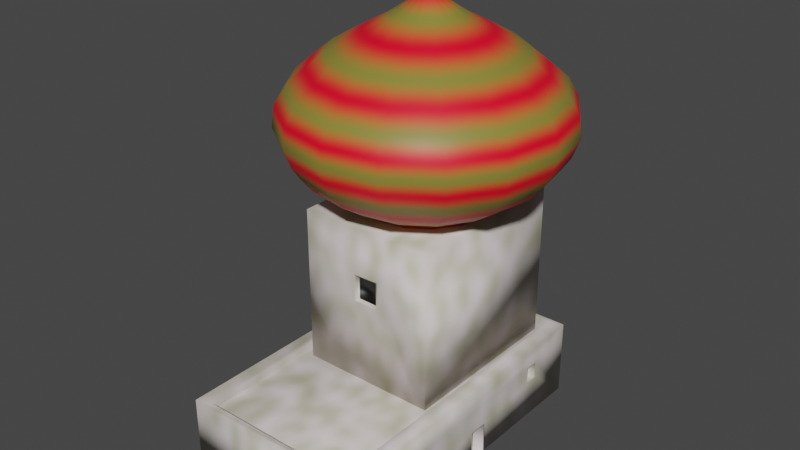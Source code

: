 # Source: arabian_house4.blend  (saved by Blender 3.3.6; exported with 4.5.12 LTS)
import bpy
from mathutils import Matrix  # noqa: F401  (used for matrix-valued properties, if any)

bpy.ops.wm.read_factory_settings(use_empty=True)
scene = bpy.context.scene
scene.name = 'Scene'

# ---- collections
col_collection = bpy.data.collections.new('Collection'); scene.collection.children.link(col_collection)

# ---- images (referenced by path relative to the original .blend; pixels are not part of the script)
import os
ASSET_DIR = os.environ.get("B2B_ASSET_DIR", "")  # directory of the original .blend (textures are referenced by path, not embedded)
HERE = os.path.dirname(os.path.abspath(__file__))  # packed textures are extracted next to this script under _unpacked/

def load_image(name, relpath, width, height, colorspace="sRGB"):
    """Load a texture the original file referenced (path relative to the .blend, or extracted next to this script)."""
    p = next((c for c in (os.path.join(HERE, relpath), os.path.join(ASSET_DIR, relpath)) if relpath and os.path.exists(c)), "")
    if p:
        img = bpy.data.images.load(p, check_existing=True)
        img.name = name
    else:  # same state as the original file: an image datablock whose file is absent (Cycles renders it pink)
        img = bpy.data.images.new(name, width, height)
        img.source = "FILE"
        img.filepath = "//" + (relpath or name)
    img.colorspace_settings.name = colorspace
    return img
img_arabianhousetilewithonion = load_image('ArabianHouseTileWithOnion', 'ArabianHouseTileWithOnion.png', 1024, 1024, 'sRGB')

# ---- materials (node trees are filled in below, after node groups)
mat_tilematerial = bpy.data.materials.new('TileMaterial')
mat_tilematerial.alpha_threshold = 0.0
mat_tilematerial.roughness = 0.5
mat_tilematerial.line_color = (0.0, 0.0, 0.0, 1.0)
mat_holematerial = bpy.data.materials.new('HoleMaterial')
mat_domematerial = bpy.data.materials.new('DomeMaterial')

# ---- material node trees
mat_tilematerial.use_nodes = True; mat_tilematerial.node_tree.nodes.clear()
_N = mat_tilematerial.node_tree.nodes; _L = mat_tilematerial.node_tree.links
n0 = _N.new('ShaderNodeOutputMaterial'); n0.name = 'Material Output'; n0.location = (371, 300)
n1 = _N.new('ShaderNodeBsdfPrincipled'); n1.name = 'Principled BSDF'; n1.location = (81, 300)
n1.distribution = 'GGX'
n1.subsurface_method = 'RANDOM_WALK_SKIN'
n1.inputs[3].default_value = 1.45
n1.inputs[27].default_value = (0.0, 0.0, 0.0, 1.0)
n1.inputs[28].default_value = 1.0
n2 = _N.new('ShaderNodeTexNoise'); n2.name = 'Noise Texture'; n2.location = (-604, 191)
n2.inputs[2].default_value = 15.0
n2.inputs[3].default_value = 0.3
n2.inputs[4].default_value = 0.0
n3 = _N.new('ShaderNodeValToRGB'); n3.name = 'ColorRamp'; n3.location = (-294, 209)
while len(n3.color_ramp.elements) > 1: n3.color_ramp.elements.remove(n3.color_ramp.elements[-1])
n3.color_ramp.elements[0].position = 0.1045; n3.color_ramp.elements[0].color = (0.3988, 0.3955, 0.2228, 1.0)
_e = n3.color_ramp.elements.new(1.0); _e.color = (1.0, 0.8761, 0.9681, 1.0)
n4 = _N.new('ShaderNodeTexImage'); n4.name = 'Image Texture'; n4.location = (504, 105)
n4.image = img_arabianhousetilewithonion
_L.new(n1.outputs[0], n0.inputs[0])
_L.new(n3.outputs[0], n1.inputs[0])
_L.new(n2.outputs[1], n3.inputs[0])
n0.is_active_output = True
mat_holematerial.use_nodes = True; mat_holematerial.node_tree.nodes.clear()
_N = mat_holematerial.node_tree.nodes; _L = mat_holematerial.node_tree.links
n0 = _N.new('ShaderNodeBsdfPrincipled'); n0.name = 'Principled BSDF'; n0.location = (10, 300)
n0.distribution = 'GGX'
n0.subsurface_method = 'RANDOM_WALK_SKIN'
n0.inputs[0].default_value = (0.0, 0.0, 0.0, 1.0)
n0.inputs[3].default_value = 1.45
n0.inputs[27].default_value = (0.0, 0.0, 0.0, 1.0)
n0.inputs[28].default_value = 1.0
n1 = _N.new('ShaderNodeOutputMaterial'); n1.name = 'Material Output'; n1.location = (300, 300)
n2 = _N.new('ShaderNodeTexImage'); n2.name = 'Image Texture'; n2.location = (410, 158)
n2.image = img_arabianhousetilewithonion
_L.new(n0.outputs[0], n1.inputs[0])
n1.is_active_output = True
mat_domematerial.use_nodes = True; mat_domematerial.node_tree.nodes.clear()
_N = mat_domematerial.node_tree.nodes; _L = mat_domematerial.node_tree.links
n0 = _N.new('ShaderNodeBsdfPrincipled'); n0.name = 'Principled BSDF'; n0.location = (10, 300)
n0.distribution = 'GGX'
n0.subsurface_method = 'RANDOM_WALK_SKIN'
n0.inputs[3].default_value = 1.45
n0.inputs[27].default_value = (0.0, 0.0, 0.0, 1.0)
n0.inputs[28].default_value = 1.0
n1 = _N.new('ShaderNodeOutputMaterial'); n1.name = 'Material Output'; n1.location = (300, 300)
n2 = _N.new('ShaderNodeValToRGB'); n2.name = 'ColorRamp'; n2.location = (-321, 207)
while len(n2.color_ramp.elements) > 1: n2.color_ramp.elements.remove(n2.color_ramp.elements[-1])
n2.color_ramp.elements[0].position = 0.0; n2.color_ramp.elements[0].color = (0.2506, 0.228, 0.03716, 1.0)
_e = n2.color_ramp.elements.new(1.0); _e.color = (1.0, 0.0, 0.02023, 1.0)
n3 = _N.new('ShaderNodeTexWave'); n3.name = 'Wave Texture'; n3.location = (-714, 72)
n3.bands_direction = 'Z'
n3.rings_direction = 'Z'
n3.inputs[1].default_value = 4.1
n3.inputs[3].default_value = 8.0
n3.inputs[5].default_value = 0.0
n3.inputs[6].default_value = 4.1
n4 = _N.new('ShaderNodeTexImage'); n4.name = 'Image Texture'; n4.location = (602, 117)
n4.image = img_arabianhousetilewithonion
_L.new(n0.outputs[0], n1.inputs[0])
_L.new(n2.outputs[0], n0.inputs[0])
_L.new(n3.outputs[0], n2.inputs[0])
n1.is_active_output = True

# ---- world
world_world = bpy.data.worlds.new('World'); scene.world = world_world
world_world.use_nodes = True; world_world.node_tree.nodes.clear()
_N = world_world.node_tree.nodes; _L = world_world.node_tree.links
n0 = _N.new('ShaderNodeOutputWorld'); n0.name = 'World Output'; n0.location = (300, 300)
n1 = _N.new('ShaderNodeBackground'); n1.name = 'Background'; n1.location = (10, 300)
n1.inputs[0].default_value = (0.05088, 0.05088, 0.05088, 1.0)
_L.new(n1.outputs[0], n0.inputs[0])
n0.is_active_output = True
world_world.color = (0.05088, 0.05088, 0.05088)
world_world.use_sun_shadow = False
world_world.sun_shadow_jitter_overblur = 0.0

# ---- meshes
me_cube = bpy.data.meshes.new('Cube')
me_cube.from_pydata([(-2.489, -1.072, -0.839), (-1.979, -0.8604, 5.04), (-2.489, 9.882, -0.839), (-1.979, 9.671, 5.04), (3.876, -1.072, -0.839), (3.366, -0.8604, 5.04), (3.876, 9.882, -0.839), (3.366, 9.671, 5.04), (-2.489, -1.072, 5.04), (-2.489, 9.882, 5.04), (3.876, 9.882, 5.04), (3.876, -1.072, 5.04), (-1.979, -0.8604, 4.052), (-1.979, 9.671, 4.052), (3.366, 9.671, 4.052), (3.366, -0.8604, 4.052), (-1.979, -0.8604, 4.464), (-1.979, 9.671, 4.464), (3.366, 9.671, 4.464), (3.366, -0.8604, 4.464), (3.876, 4.747, -0.7726), (3.876, 5.326, -0.7726), (3.876, 4.747, 1.55), (3.876, 5.326, 1.55), (3.876, 4.681, -0.839), (3.876, 5.393, -0.839), (3.876, 4.681, 1.617), (3.876, 5.393, 1.617), (3.097, 4.747, -0.7726), (3.097, 5.326, -0.7726), (3.097, 4.747, 1.55), (3.097, 5.326, 1.55), (3.876, 1.318, 3.108), (3.876, 1.318, 0.9368), (3.876, 2.371, 0.923), (3.876, 2.367, 3.078), (3.876, 7.784, 2.229), (3.876, 7.784, 3.452), (3.876, 8.194, 3.452), (3.876, 8.194, 2.21), (-2.489, 5.843, 2.113), (-2.489, 5.843, 3.387), (-2.489, 5.331, 3.387), (-2.489, 5.331, 2.084), (3.876, 1.237, 3.191), (3.876, 1.237, 0.8567), (3.876, 2.453, 0.8408), (3.876, 2.448, 3.156), (3.545, 1.318, 3.108), (3.545, 1.318, 0.9368), (3.545, 2.371, 0.923), (3.545, 2.367, 3.078), (-2.489, 5.911, 2.049), (-2.489, 5.911, 3.454), (-2.489, 5.263, 3.454), (-2.489, 5.263, 2.013), (-2.282, 5.843, 2.113), (-2.282, 5.843, 3.387), (-2.282, 5.331, 3.387), (-2.282, 5.331, 2.084), (3.876, 7.731, 2.179), (3.876, 7.731, 3.505), (3.876, 8.248, 3.505), (3.876, 8.248, 2.154), (3.269, 7.784, 2.229), (3.269, 7.784, 3.452), (3.269, 8.194, 3.452), (3.269, 8.194, 2.21), (-1.694, 3.302, 3.329), (-1.694, 3.302, 16.5), (-1.694, 9.38, 3.329), (-1.694, 9.38, 16.5), (3.059, 3.302, 3.329), (3.059, 3.302, 16.5), (3.059, 9.38, 3.329), (3.059, 9.38, 16.5), (0.6252, 8.576, 15.36), (0.6252, 8.576, 16.84), (-0.2161, 8.405, 15.36), (-0.2161, 8.405, 16.84), (-0.9293, 7.921, 15.36), (-0.9293, 7.921, 16.84), (-1.406, 7.196, 15.36), (-1.406, 7.196, 16.84), (-1.573, 6.34, 15.36), (-1.573, 6.34, 16.84), (-1.406, 5.485, 15.36), (-1.406, 5.485, 16.84), (-0.9293, 4.76, 15.36), (-0.9293, 4.76, 16.84), (-0.2161, 4.275, 15.36), (-0.2161, 4.275, 16.84), (0.6252, 4.105, 15.36), (0.6252, 4.105, 16.84), (1.466, 4.275, 15.36), (1.466, 4.275, 16.84), (2.18, 4.76, 15.36), (2.18, 4.76, 16.84), (2.656, 5.485, 15.36), (2.656, 5.485, 16.84), (2.824, 6.34, 15.36), (2.824, 6.34, 16.84), (2.656, 7.196, 15.36), (2.656, 7.196, 16.84), (2.18, 7.921, 15.36), (2.18, 7.921, 16.84), (1.466, 8.405, 15.36), (1.466, 8.405, 16.84), (-0.4921, 9.083, 17.53), (0.6252, 9.309, 17.53), (-1.439, 8.439, 17.53), (-2.072, 7.476, 17.53), (-2.294, 6.34, 17.53), (-2.072, 5.204, 17.53), (-1.439, 4.241, 17.53), (-0.4921, 3.598, 17.53), (0.6252, 3.372, 17.53), (1.742, 3.598, 17.53), (2.69, 4.241, 17.53), (3.323, 5.204, 17.53), (3.545, 6.34, 17.53), (3.323, 7.476, 17.53), (2.69, 8.439, 17.53), (1.742, 9.083, 17.53), (-0.8464, 9.952, 18.92), (0.6252, 10.25, 18.92), (-2.094, 9.105, 18.92), (-2.928, 7.837, 18.92), (-3.22, 6.34, 18.92), (-2.928, 4.844, 18.92), (-2.094, 3.576, 18.92), (-0.8464, 2.728, 18.92), (0.6252, 2.431, 18.92), (2.097, 2.728, 18.92), (3.344, 3.576, 18.92), (4.178, 4.844, 18.92), (4.471, 6.34, 18.92), (4.178, 7.837, 18.92), (3.344, 9.105, 18.92), (2.097, 9.952, 18.92), (-0.9786, 10.28, 19.87), (0.6252, 10.6, 19.87), (-2.338, 9.353, 19.87), (-3.247, 7.971, 19.87), (-3.566, 6.34, 19.87), (-3.247, 4.71, 19.87), (-2.338, 3.327, 19.87), (-0.9786, 2.404, 19.87), (0.6252, 2.079, 19.87), (2.229, 2.404, 19.87), (3.589, 3.327, 19.87), (4.497, 4.71, 19.87), (4.816, 6.34, 19.87), (4.497, 7.971, 19.87), (3.589, 9.353, 19.87), (2.229, 10.28, 19.87), (-1.082, 10.53, 20.76), (0.6252, 10.88, 20.76), (-2.529, 9.548, 20.76), (-3.496, 8.076, 20.76), (-3.836, 6.34, 20.76), (-3.496, 4.605, 20.76), (-2.529, 3.133, 20.76), (-1.082, 2.15, 20.76), (0.6252, 1.805, 20.76), (2.332, 2.15, 20.76), (3.78, 3.133, 20.76), (4.747, 4.605, 20.76), (5.086, 6.34, 20.76), (4.747, 8.076, 20.76), (3.78, 9.548, 20.76), (2.332, 10.53, 20.76), (-1.175, 10.76, 22.21), (0.6252, 11.12, 22.21), (-2.701, 9.723, 22.21), (-3.721, 8.171, 22.21), (-4.079, 6.34, 22.21), (-3.721, 4.51, 22.21), (-2.701, 2.958, 22.21), (-1.175, 1.921, 22.21), (0.6252, 1.557, 22.21), (2.426, 1.921, 22.21), (3.952, 2.958, 22.21), (4.972, 4.51, 22.21), (5.33, 6.34, 22.21), (4.972, 8.171, 22.21), (3.952, 9.723, 22.21), (2.426, 10.76, 22.21), (-1.145, 10.69, 23.76), (0.6252, 11.04, 23.76), (-2.646, 9.666, 23.76), (-3.648, 8.14, 23.76), (-4.001, 6.34, 23.76), (-3.648, 4.541, 23.76), (-2.646, 3.015, 23.76), (-1.145, 1.995, 23.76), (0.6252, 1.637, 23.76), (2.395, 1.995, 23.76), (3.896, 3.015, 23.76), (4.899, 4.541, 23.76), (5.251, 6.34, 23.76), (4.899, 8.14, 23.76), (3.896, 9.666, 23.76), (2.395, 10.69, 23.76), (-1.009, 10.35, 25.14), (0.6252, 10.68, 25.14), (-2.394, 9.41, 25.14), (-3.32, 8.002, 25.14), (-3.645, 6.34, 25.14), (-3.32, 4.679, 25.14), (-2.394, 3.27, 25.14), (-1.009, 2.329, 25.14), (0.6252, 1.999, 25.14), (2.259, 2.329, 25.14), (3.645, 3.27, 25.14), (4.57, 4.679, 25.14), (4.895, 6.34, 25.14), (4.57, 8.002, 25.14), (3.645, 9.41, 25.14), (2.259, 10.35, 25.14), (-0.5276, 9.17, 27.49), (0.6252, 9.403, 27.49), (-1.505, 8.506, 27.49), (-2.158, 7.512, 27.49), (-2.387, 6.34, 27.49), (-2.158, 5.168, 27.49), (-1.505, 4.175, 27.49), (-0.5276, 3.511, 27.49), (0.6252, 3.278, 27.49), (1.778, 3.511, 27.49), (2.755, 4.175, 27.49), (3.408, 5.168, 27.49), (3.638, 6.34, 27.49), (3.408, 7.512, 27.49), (2.755, 8.506, 27.49), (1.778, 9.17, 27.49), (0.1226, 7.574, 29.59), (0.6252, 7.676, 29.59), (-0.3034, 7.285, 29.59), (-0.5881, 6.851, 29.59), (-0.6881, 6.34, 29.59), (-0.5881, 5.829, 29.59), (-0.3034, 5.396, 29.59), (0.1226, 5.107, 29.59), (0.6252, 5.005, 29.59), (1.128, 5.107, 29.59), (1.554, 5.396, 29.59), (1.838, 5.829, 29.59), (1.938, 6.34, 29.59), (1.838, 6.851, 29.59), (1.554, 7.285, 29.59), (1.128, 7.574, 29.59), (0.555, 6.513, 31.27), (0.6252, 6.527, 31.27), (0.4956, 6.472, 31.27), (0.4558, 6.412, 31.27), (0.4419, 6.34, 31.27), (0.4558, 6.269, 31.27), (0.4956, 6.209, 31.27), (0.555, 6.168, 31.27), (0.6252, 6.154, 31.27), (0.6954, 6.168, 31.27), (0.7548, 6.209, 31.27), (0.7946, 6.269, 31.27), (0.8085, 6.34, 31.27), (0.7946, 6.412, 31.27), (0.7548, 6.472, 31.27), (0.6954, 6.513, 31.27), (0.6145, 6.367, 31.76), (0.6252, 6.369, 31.76), (0.6054, 6.361, 31.76), (0.5993, 6.351, 31.76), (0.5971, 6.34, 31.76), (0.5993, 6.329, 31.76), (0.6054, 6.32, 31.76), (0.6145, 6.314, 31.76), (0.6252, 6.312, 31.76), (0.6359, 6.314, 31.76), (0.6451, 6.32, 31.76), (0.6511, 6.329, 31.76), (0.6533, 6.34, 31.76), (0.6511, 6.351, 31.76), (0.6451, 6.361, 31.76), (0.6359, 6.367, 31.76), (0.2938, 3.302, 12.88), (0.2938, 3.302, 10.85), (1.109, 3.302, 10.83), (1.109, 3.302, 12.9), (0.2182, 3.302, 12.95), (0.2182, 3.302, 10.78), (1.185, 3.302, 10.75), (1.185, 3.302, 12.98), (0.2938, 3.478, 12.88), (0.2938, 3.478, 10.85), (1.109, 3.478, 10.83), (1.109, 3.478, 12.9), (-1.694, 8.448, 6.257), (-1.694, 8.448, 8.064), (-1.694, 7.96, 8.064), (-1.694, 7.96, 6.251), (0.9788, 9.38, 12.01), (0.9788, 9.38, 9.483), (0.2533, 9.38, 9.483), (0.2533, 9.38, 12.0), (1.085, 9.38, 12.11), (1.085, 9.38, 9.376), (0.1467, 9.38, 9.376), (0.1467, 9.38, 12.11), (0.9788, 9.143, 12.01), (0.9788, 9.143, 9.483), (0.2533, 9.143, 9.483), (0.2533, 9.143, 12.0), (-1.694, 8.535, 6.17), (-1.694, 8.535, 8.151), (-1.694, 7.872, 8.151), (-1.694, 7.872, 6.162), (-1.56, 8.448, 6.257), (-1.56, 8.448, 8.064), (-1.56, 7.96, 8.064), (-1.56, 7.96, 6.251)], [], [(0, 8, 54, 55, 52, 2), (2, 9, 10, 6), (6, 10, 62, 63, 60, 47, 46, 26, 27, 25), (4, 11, 8, 0), (2, 6, 25, 24, 4, 0), (5, 7, 14, 15), (1, 3, 9, 8), (3, 7, 10, 9), (7, 5, 11, 10), (5, 1, 8, 11), (13, 12, 16, 17), (3, 1, 12, 13), (1, 5, 15, 12), (7, 3, 13, 14), (18, 17, 16, 19), (12, 15, 19, 16), (14, 13, 17, 18), (15, 14, 18, 19), (23, 22, 30, 31), (21, 20, 24, 25), (20, 22, 26, 24), (22, 23, 27, 26), (23, 21, 25, 27), (29, 31, 30, 28), (20, 21, 29, 28), (21, 23, 31, 29), (22, 20, 28, 30), (26, 46, 45, 44, 11, 4, 24), (35, 32, 48, 51), (47, 60, 61, 62, 10, 11, 44), (39, 38, 66, 67), (2, 52, 53, 54, 8, 9), (43, 42, 58, 59), (33, 32, 44, 45), (34, 33, 45, 46), (35, 34, 46, 47), (32, 35, 47, 44), (49, 50, 51, 48), (33, 34, 50, 49), (34, 35, 51, 50), (32, 33, 49, 48), (40, 41, 53, 52), (41, 42, 54, 53), (42, 43, 55, 54), (43, 40, 52, 55), (57, 56, 59, 58), (41, 40, 56, 57), (40, 43, 59, 56), (42, 41, 57, 58), (36, 37, 61, 60), (37, 38, 62, 61), (38, 39, 63, 62), (39, 36, 60, 63), (65, 64, 67, 66), (37, 36, 64, 65), (36, 39, 67, 64), (38, 37, 65, 66), (68, 69, 71, 70, 312, 313, 314), (70, 71, 307, 306, 305, 74), (74, 75, 73, 72), (72, 73, 291, 290, 289, 69, 68), (70, 74, 72, 68), (75, 71, 69, 73), (76, 77, 79, 78), (78, 79, 81, 80), (80, 81, 83, 82), (82, 83, 85, 84), (84, 85, 87, 86), (86, 87, 89, 88), (88, 89, 91, 90), (90, 91, 93, 92), (92, 93, 95, 94), (94, 95, 97, 96), (96, 97, 99, 98), (98, 99, 101, 100), (100, 101, 103, 102), (102, 103, 105, 104), (87, 85, 112, 113), (104, 105, 107, 106), (106, 107, 77, 76), (76, 78, 80, 82, 84, 86, 88, 90, 92, 94, 96, 98, 100, 102, 104, 106), (112, 111, 127, 128), (97, 95, 117, 118), (107, 105, 122, 123), (83, 81, 110, 111), (93, 91, 115, 116), (79, 77, 109, 108), (103, 101, 120, 121), (89, 87, 113, 114), (99, 97, 118, 119), (77, 107, 123, 109), (85, 83, 111, 112), (95, 93, 116, 117), (105, 103, 121, 122), (81, 79, 108, 110), (91, 89, 114, 115), (101, 99, 119, 120), (133, 132, 148, 149), (120, 119, 135, 136), (113, 112, 128, 129), (121, 120, 136, 137), (114, 113, 129, 130), (122, 121, 137, 138), (115, 114, 130, 131), (123, 122, 138, 139), (116, 115, 131, 132), (108, 109, 125, 124), (109, 123, 139, 125), (117, 116, 132, 133), (110, 108, 124, 126), (118, 117, 133, 134), (111, 110, 126, 127), (119, 118, 134, 135), (154, 153, 169, 170), (126, 124, 140, 142), (134, 133, 149, 150), (127, 126, 142, 143), (135, 134, 150, 151), (128, 127, 143, 144), (136, 135, 151, 152), (129, 128, 144, 145), (137, 136, 152, 153), (130, 129, 145, 146), (138, 137, 153, 154), (131, 130, 146, 147), (139, 138, 154, 155), (132, 131, 147, 148), (124, 125, 141, 140), (125, 139, 155, 141), (167, 166, 182, 183), (147, 146, 162, 163), (155, 154, 170, 171), (148, 147, 163, 164), (140, 141, 157, 156), (141, 155, 171, 157), (149, 148, 164, 165), (142, 140, 156, 158), (150, 149, 165, 166), (143, 142, 158, 159), (151, 150, 166, 167), (144, 143, 159, 160), (152, 151, 167, 168), (145, 144, 160, 161), (153, 152, 168, 169), (146, 145, 161, 162), (172, 173, 189, 188), (160, 159, 175, 176), (168, 167, 183, 184), (161, 160, 176, 177), (169, 168, 184, 185), (162, 161, 177, 178), (170, 169, 185, 186), (163, 162, 178, 179), (171, 170, 186, 187), (164, 163, 179, 180), (156, 157, 173, 172), (157, 171, 187, 173), (165, 164, 180, 181), (158, 156, 172, 174), (166, 165, 181, 182), (159, 158, 174, 175), (194, 193, 209, 210), (173, 187, 203, 189), (181, 180, 196, 197), (174, 172, 188, 190), (182, 181, 197, 198), (175, 174, 190, 191), (183, 182, 198, 199), (176, 175, 191, 192), (184, 183, 199, 200), (177, 176, 192, 193), (185, 184, 200, 201), (178, 177, 193, 194), (186, 185, 201, 202), (179, 178, 194, 195), (187, 186, 202, 203), (180, 179, 195, 196), (215, 214, 230, 231), (202, 201, 217, 218), (195, 194, 210, 211), (203, 202, 218, 219), (196, 195, 211, 212), (188, 189, 205, 204), (189, 203, 219, 205), (197, 196, 212, 213), (190, 188, 204, 206), (198, 197, 213, 214), (191, 190, 206, 207), (199, 198, 214, 215), (192, 191, 207, 208), (200, 199, 215, 216), (193, 192, 208, 209), (201, 200, 216, 217), (221, 235, 251, 237), (208, 207, 223, 224), (216, 215, 231, 232), (209, 208, 224, 225), (217, 216, 232, 233), (210, 209, 225, 226), (218, 217, 233, 234), (211, 210, 226, 227), (219, 218, 234, 235), (212, 211, 227, 228), (204, 205, 221, 220), (205, 219, 235, 221), (213, 212, 228, 229), (206, 204, 220, 222), (214, 213, 229, 230), (207, 206, 222, 223), (250, 249, 265, 266), (229, 228, 244, 245), (222, 220, 236, 238), (230, 229, 245, 246), (223, 222, 238, 239), (231, 230, 246, 247), (224, 223, 239, 240), (232, 231, 247, 248), (225, 224, 240, 241), (233, 232, 248, 249), (226, 225, 241, 242), (234, 233, 249, 250), (227, 226, 242, 243), (235, 234, 250, 251), (228, 227, 243, 244), (220, 221, 237, 236), (256, 255, 271, 272), (243, 242, 258, 259), (251, 250, 266, 267), (244, 243, 259, 260), (236, 237, 253, 252), (237, 251, 267, 253), (245, 244, 260, 261), (238, 236, 252, 254), (246, 245, 261, 262), (239, 238, 254, 255), (247, 246, 262, 263), (240, 239, 255, 256), (248, 247, 263, 264), (241, 240, 256, 257), (249, 248, 264, 265), (242, 241, 257, 258), (268, 269, 283, 282, 281, 280, 279, 278, 277, 276, 275, 274, 273, 272, 271, 270), (264, 263, 279, 280), (257, 256, 272, 273), (265, 264, 280, 281), (258, 257, 273, 274), (266, 265, 281, 282), (259, 258, 274, 275), (267, 266, 282, 283), (260, 259, 275, 276), (252, 253, 269, 268), (253, 267, 283, 269), (261, 260, 276, 277), (254, 252, 268, 270), (262, 261, 277, 278), (255, 254, 270, 271), (263, 262, 278, 279), (69, 289, 288, 291, 73), (286, 287, 295, 294), (285, 284, 288, 289), (286, 285, 289, 290), (287, 286, 290, 291), (284, 287, 291, 288), (292, 293, 294, 295), (284, 285, 293, 292), (287, 284, 292, 295), (285, 286, 294, 293), (299, 298, 318, 319), (315, 312, 70, 68, 314), (74, 305, 304, 307, 71, 75), (302, 303, 311, 310), (301, 300, 304, 305), (302, 301, 305, 306), (303, 302, 306, 307), (300, 303, 307, 304), (308, 309, 310, 311), (300, 301, 309, 308), (303, 300, 308, 311), (301, 302, 310, 309), (296, 297, 313, 312), (297, 298, 314, 313), (298, 299, 315, 314), (299, 296, 312, 315), (318, 317, 316, 319), (297, 296, 316, 317), (296, 299, 319, 316), (298, 297, 317, 318)])
me_cube.polygons.foreach_set('use_smooth', [True] * 287)
me_cube.polygons.foreach_set('material_index', [0, 0, 0, 0, 0, 0, 0, 0, 0, 0, 0, 0, 0, 0, 0, 0, 0, 0, 0, 0, 0, 0, 0, 1, 0, 0, 0, 0, 0, 0, 0, 0, 0, 0, 0, 0, 0, 1, 0, 0, 0, 0, 0, 0, 0, 1, 0, 0, 0, 0, 0, 0, 0, 1, 0, 0, 0, 0, 0, 0, 0, 0, 0, 2, 2, 2, 2, 2, 2, 2, 2, 2, 2, 2, 2, 2, 2, 2, 2, 2, 2, 2, 2, 2, 2, 2, 2, 2, 2, 2, 2, 2, 2, 2, 2, 2, 2, 2, 2, 2, 2, 2, 2, 2, 2, 2, 2, 2, 2, 2, 2, 2, 2, 2, 2, 2, 2, 2, 2, 2, 2, 2, 2, 2, 2, 2, 2, 2, 2, 2, 2, 2, 2, 2, 2, 2, 2, 2, 2, 2, 2, 2, 2, 2, 2, 2, 2, 2, 2, 2, 2, 2, 2, 2, 2, 2, 2, 2, 2, 2, 2, 2, 2, 2, 2, 2, 2, 2, 2, 2, 2, 2, 2, 2, 2, 2, 2, 2, 2, 2, 2, 2, 2, 2, 2, 2, 2, 2, 2, 2, 2, 2, 2, 2, 2, 2, 2, 2, 2, 2, 2, 2, 2, 2, 2, 2, 2, 2, 2, 2, 2, 2, 2, 2, 2, 2, 2, 2, 2, 2, 2, 2, 2, 2, 2, 2, 2, 2, 2, 2, 2, 2, 2, 2, 2, 2, 2, 2, 2, 2, 2, 2, 2, 2, 2, 2, 2, 2, 2, 2, 2, 2, 2, 2, 2, 2, 2, 0, 0, 0, 0, 0, 0, 1, 0, 0, 0, 0, 0, 0, 0, 0, 0, 0, 0, 1, 0, 0, 0, 0, 0, 0, 0, 1, 0, 0, 0])
_uv = me_cube.uv_layers.new(name='UVMap')
_uv.uv.foreach_set('vector', [0.8636, 0.2892, 0.7084, 0.2892, 0.7503, 0.1219, 0.7883, 0.1219, 0.7874, 0.1048, 0.8636, 0.0, 0.8484, 0.8342, 0.6932, 0.8342, 0.6932, 0.6661, 0.8484, 0.6661, 0.8484, 0.6661, 0.6932, 0.6661, 0.7338, 0.623, 0.7694, 0.623, 0.7688, 0.6093, 0.7429, 0.4699, 0.8041, 0.47, 0.7836, 0.5288, 0.7836, 0.5476, 0.8484, 0.5476, 0.6932, 0.8342, 0.538, 0.8342, 0.538, 0.6661, 0.6932, 0.6661, 0.5252, 0.3769, 0.6932, 0.3769, 0.6932, 0.4955, 0.6932, 0.5143, 0.6932, 0.6661, 0.5252, 0.6661, 0.9739, 0.655, 0.9739, 0.3769, 1.0, 0.3769, 1.0, 0.655, 0.3706, 0.3825, 0.3706, 0.6606, 0.3572, 0.6661, 0.3572, 0.3769, 0.3706, 0.6606, 0.5117, 0.6606, 0.5252, 0.6661, 0.3572, 0.6661, 0.5117, 0.6606, 0.5117, 0.3825, 0.5252, 0.3769, 0.5252, 0.6661, 0.5117, 0.3825, 0.3706, 0.3825, 0.3572, 0.3769, 0.5252, 0.3769, 0.1714, 0.3768, 0.1714, 0.6548, 0.1605, 0.6548, 0.1605, 0.3768, 0.4983, 0.9442, 0.4983, 0.6661, 0.5243, 0.6661, 0.5243, 0.9442, 0.3299, 0.8655, 0.3299, 0.7244, 0.3559, 0.7244, 0.3559, 0.8655, 0.1255, 0.8657, 0.1255, 0.7246, 0.1516, 0.7246, 0.1516, 0.8657, 0.3572, 0.6661, 0.4983, 0.6661, 0.4983, 0.9442, 0.3572, 0.9442, 0.538, 0.6661, 0.538, 0.8072, 0.5272, 0.8072, 0.5272, 0.6661, 0.1714, 0.6548, 0.1714, 0.7959, 0.1605, 0.7959, 0.1605, 0.6548, 0.3499, 0.3766, 0.3499, 0.6547, 0.339, 0.6547, 0.339, 0.3766, 0.8123, 0.8342, 0.8276, 0.8342, 0.8276, 0.8547, 0.8123, 0.8547, 0.8467, 0.5459, 0.8467, 0.5306, 0.8484, 0.5288, 0.8484, 0.5476, 0.8467, 0.5306, 0.7853, 0.5306, 0.7836, 0.5288, 0.8484, 0.5288, 0.7853, 0.5306, 0.7853, 0.5459, 0.7836, 0.5476, 0.7836, 0.5288, 0.7853, 0.5459, 0.8467, 0.5459, 0.8484, 0.5476, 0.7836, 0.5476, 0.3543, 0.6547, 0.3543, 0.716, 0.339, 0.716, 0.339, 0.6547, 0.8263, 0.3469, 0.8416, 0.3469, 0.8416, 0.3674, 0.8263, 0.3674, 0.7343, 0.8342, 0.7343, 0.8955, 0.7138, 0.8955, 0.7138, 0.8342, 0.6932, 0.8955, 0.6932, 0.8342, 0.7138, 0.8342, 0.7138, 0.8955, 0.7836, 0.5288, 0.8041, 0.47, 0.8037, 0.4379, 0.742, 0.4379, 0.6932, 0.3769, 0.8484, 0.3769, 0.8484, 0.5288, 0.859, 0.3469, 0.859, 0.3746, 0.8503, 0.3746, 0.8503, 0.3469, 0.7429, 0.4699, 0.7688, 0.6093, 0.7338, 0.6093, 0.7338, 0.623, 0.6932, 0.6661, 0.6932, 0.3769, 0.742, 0.4379, 0.7719, 0.8342, 0.7719, 0.867, 0.7559, 0.867, 0.7559, 0.8342, 0.8636, 0.0, 0.7874, 0.1048, 0.7503, 0.1048, 0.7503, 0.1219, 0.7084, 0.2892, 0.7084, 0.0, 0.1768, 0.4969, 0.1768, 0.5313, 0.1714, 0.5313, 0.1714, 0.4969, 0.8015, 0.44, 0.7442, 0.44, 0.742, 0.4379, 0.8037, 0.4379, 0.8019, 0.4679, 0.8015, 0.44, 0.8037, 0.4379, 0.8041, 0.47, 0.745, 0.4677, 0.8019, 0.4679, 0.8041, 0.47, 0.7429, 0.4699, 0.7442, 0.44, 0.745, 0.4677, 0.7429, 0.4699, 0.742, 0.4379, 0.8541, 0.3465, 0.8263, 0.3469, 0.8264, 0.29, 0.8541, 0.2892, 0.8416, 0.3747, 0.8416, 0.3469, 0.8503, 0.3469, 0.8503, 0.3747, 0.8628, 0.2892, 0.8628, 0.3461, 0.8541, 0.3461, 0.8541, 0.2892, 0.1516, 0.7819, 0.1516, 0.7246, 0.1603, 0.7246, 0.1603, 0.7819, 0.7857, 0.1066, 0.7521, 0.1066, 0.7503, 0.1048, 0.7874, 0.1048, 0.7521, 0.1066, 0.7521, 0.1202, 0.7503, 0.1219, 0.7503, 0.1048, 0.7521, 0.1202, 0.7865, 0.1202, 0.7883, 0.1219, 0.7503, 0.1219, 0.7865, 0.1202, 0.7857, 0.1066, 0.7874, 0.1048, 0.7883, 0.1219, 0.7879, 0.8685, 0.7879, 0.8349, 0.8014, 0.8342, 0.8014, 0.8685, 0.3499, 0.5316, 0.3499, 0.4979, 0.3554, 0.4979, 0.3554, 0.5316, 0.3554, 0.5914, 0.3554, 0.6049, 0.3499, 0.6049, 0.3499, 0.5914, 0.1768, 0.6006, 0.1768, 0.6142, 0.1714, 0.6142, 0.1714, 0.6006, 0.7674, 0.6107, 0.7352, 0.6107, 0.7338, 0.6093, 0.7688, 0.6093, 0.7352, 0.6107, 0.7352, 0.6216, 0.7338, 0.623, 0.7338, 0.6093, 0.7352, 0.6216, 0.7679, 0.6216, 0.7694, 0.623, 0.7338, 0.623, 0.7679, 0.6216, 0.7674, 0.6107, 0.7688, 0.6093, 0.7694, 0.623, 0.8014, 0.867, 0.8014, 0.8347, 0.8123, 0.8342, 0.8123, 0.867, 0.7719, 0.8664, 0.7719, 0.8342, 0.7879, 0.8342, 0.7879, 0.8664, 0.8384, 0.8502, 0.8276, 0.8502, 0.8276, 0.8342, 0.8384, 0.8342, 0.8276, 0.8502, 0.8384, 0.8502, 0.8384, 0.8662, 0.8276, 0.8662, 0.1605, 0.3768, 0.1605, 0.7246, 0.0, 0.7246, 0.0, 0.3768, 0.0223, 0.4518, 0.0223, 0.5041, 0.03982, 0.5041, 0.9739, 0.3769, 0.9739, 0.7247, 0.9253, 0.6087, 0.9253, 0.5366, 0.9005, 0.5366, 0.8484, 0.3769, 0.339, 0.3766, 0.339, 0.7244, 0.1786, 0.7244, 0.1786, 0.3766, 0.9891, 0.0, 0.9891, 0.3478, 0.9396, 0.2547, 0.9396, 0.1959, 0.9141, 0.1966, 0.8636, 0.3478, 0.8636, 0.0, 0.8484, 0.7247, 0.9739, 0.7247, 0.9739, 0.8852, 0.8484, 0.8852, 0.1255, 0.885, 0.0, 0.885, 0.0, 0.7246, 0.1255, 0.7246, 0.787, 0.3302, 0.826, 0.3302, 0.8261, 0.3524, 0.787, 0.3524, 0.787, 0.3524, 0.8261, 0.3524, 0.8263, 0.3713, 0.7873, 0.3713, 0.748, 0.2892, 0.787, 0.2892, 0.7868, 0.3083, 0.7478, 0.3083, 0.7478, 0.3083, 0.7868, 0.3083, 0.7867, 0.3309, 0.7477, 0.3309, 0.7477, 0.3309, 0.7867, 0.3309, 0.7868, 0.3535, 0.7478, 0.3535, 0.7478, 0.3535, 0.7868, 0.3535, 0.787, 0.3726, 0.748, 0.3726, 0.691, 0.9163, 0.652, 0.9163, 0.6522, 0.8974, 0.6912, 0.8974, 0.6912, 0.8974, 0.6522, 0.8974, 0.6523, 0.8752, 0.6913, 0.8752, 0.6913, 0.8752, 0.6523, 0.8752, 0.6522, 0.853, 0.6912, 0.853, 0.6912, 0.853, 0.6522, 0.853, 0.652, 0.8342, 0.691, 0.8342, 0.7087, 0.2892, 0.7477, 0.2892, 0.7475, 0.3083, 0.7085, 0.3083, 0.7085, 0.3083, 0.7475, 0.3083, 0.7474, 0.3309, 0.7084, 0.3309, 0.7084, 0.3309, 0.7474, 0.3309, 0.7475, 0.3535, 0.7085, 0.3535, 0.7085, 0.3535, 0.7475, 0.3535, 0.7477, 0.3726, 0.7087, 0.3726, 0.206, 0.7689, 0.1973, 0.7902, 0.1786, 0.7865, 0.1901, 0.7582, 0.7873, 0.2892, 0.8263, 0.2892, 0.8261, 0.308, 0.787, 0.308, 0.787, 0.308, 0.8261, 0.308, 0.826, 0.3302, 0.787, 0.3302, 0.5837, 0.95, 0.5627, 0.9413, 0.5467, 0.9252, 0.538, 0.904, 0.538, 0.8809, 0.5467, 0.8596, 0.5627, 0.8433, 0.5837, 0.8343, 0.6063, 0.8342, 0.6273, 0.8428, 0.6433, 0.859, 0.652, 0.8802, 0.652, 0.9032, 0.6433, 0.9245, 0.6273, 0.9409, 0.6063, 0.9499, 0.2675, 0.3766, 0.2375, 0.3765, 0.2281, 0.3402, 0.2676, 0.3404, 0.3025, 0.7683, 0.2865, 0.7521, 0.2971, 0.7359, 0.3184, 0.7574, 0.2656, 0.8591, 0.2865, 0.8502, 0.2971, 0.8662, 0.2693, 0.8781, 0.1973, 0.8132, 0.206, 0.8344, 0.1901, 0.8453, 0.1786, 0.8171, 0.2656, 0.7434, 0.2429, 0.7436, 0.2392, 0.7246, 0.2693, 0.7244, 0.222, 0.8506, 0.2429, 0.8592, 0.2392, 0.8782, 0.2114, 0.8667, 0.3025, 0.8338, 0.3112, 0.8125, 0.3299, 0.8161, 0.3184, 0.8444, 0.222, 0.7525, 0.206, 0.7689, 0.1901, 0.7582, 0.2114, 0.7365, 0.3112, 0.7895, 0.3025, 0.7683, 0.3184, 0.7574, 0.3299, 0.7856, 0.2429, 0.8592, 0.2656, 0.8591, 0.2693, 0.8781, 0.2392, 0.8782, 0.1973, 0.7902, 0.1973, 0.8132, 0.1786, 0.8171, 0.1786, 0.7865, 0.2865, 0.7521, 0.2656, 0.7434, 0.2693, 0.7244, 0.2971, 0.7359, 0.2865, 0.8502, 0.3025, 0.8338, 0.3184, 0.8444, 0.2971, 0.8662, 0.206, 0.8344, 0.222, 0.8506, 0.2114, 0.8667, 0.1901, 0.8453, 0.2429, 0.7436, 0.222, 0.7525, 0.2114, 0.7365, 0.2392, 0.7246, 0.3112, 0.8125, 0.3112, 0.7895, 0.3299, 0.7856, 0.3299, 0.8161, 0.6598, 0.3405, 0.6209, 0.3408, 0.6208, 0.3159, 0.6632, 0.3156, 0.08968, 0.3768, 0.05969, 0.3768, 0.05007, 0.3406, 0.08957, 0.3406, 0.2975, 0.3766, 0.2675, 0.3766, 0.2676, 0.3404, 0.3071, 0.3404, 0.1197, 0.3766, 0.08968, 0.3768, 0.08957, 0.3406, 0.1291, 0.3404, 0.3229, 0.3765, 0.2975, 0.3766, 0.3071, 0.3404, 0.3406, 0.3402, 0.1451, 0.3762, 0.1197, 0.3766, 0.1291, 0.3404, 0.1626, 0.3399, 0.5916, 0.3769, 0.5666, 0.3767, 0.5492, 0.3405, 0.5821, 0.3408, 0.415, 0.3767, 0.39, 0.3763, 0.3729, 0.34, 0.4058, 0.3405, 0.6211, 0.3769, 0.5916, 0.3769, 0.5821, 0.3408, 0.6209, 0.3408, 0.474, 0.3769, 0.4445, 0.3769, 0.4447, 0.3408, 0.4835, 0.3408, 0.4445, 0.3769, 0.415, 0.3767, 0.4058, 0.3405, 0.4447, 0.3408, 0.6506, 0.3767, 0.6211, 0.3769, 0.6209, 0.3408, 0.6598, 0.3405, 0.499, 0.3767, 0.474, 0.3769, 0.4835, 0.3408, 0.5164, 0.3405, 0.6756, 0.3763, 0.6506, 0.3767, 0.6598, 0.3405, 0.6927, 0.34, 0.2375, 0.3765, 0.2121, 0.3762, 0.1946, 0.3398, 0.2281, 0.3402, 0.05969, 0.3768, 0.03427, 0.3766, 0.01658, 0.3404, 0.05007, 0.3406, 0.169, 0.3149, 0.1325, 0.3154, 0.1352, 0.2921, 0.1741, 0.2916, 0.5164, 0.3405, 0.4835, 0.3408, 0.4871, 0.3159, 0.523, 0.3156, 0.6927, 0.34, 0.6598, 0.3405, 0.6632, 0.3156, 0.6991, 0.315, 0.2281, 0.3402, 0.1946, 0.3398, 0.1882, 0.3147, 0.2246, 0.3152, 0.05007, 0.3406, 0.01658, 0.3404, 0.009944, 0.3154, 0.04644, 0.3157, 0.2676, 0.3404, 0.2281, 0.3402, 0.2246, 0.3152, 0.2677, 0.3154, 0.08957, 0.3406, 0.05007, 0.3406, 0.04644, 0.3157, 0.08949, 0.3157, 0.3071, 0.3404, 0.2676, 0.3404, 0.2677, 0.3154, 0.3107, 0.3154, 0.1291, 0.3404, 0.08957, 0.3406, 0.08949, 0.3157, 0.1325, 0.3154, 0.3406, 0.3402, 0.3071, 0.3404, 0.3107, 0.3154, 0.3472, 0.3152, 0.1626, 0.3399, 0.1291, 0.3404, 0.1325, 0.3154, 0.169, 0.3149, 0.5821, 0.3408, 0.5492, 0.3405, 0.5426, 0.3156, 0.5785, 0.3159, 0.4058, 0.3405, 0.3729, 0.34, 0.3665, 0.315, 0.4024, 0.3156, 0.6209, 0.3408, 0.5821, 0.3408, 0.5785, 0.3159, 0.6208, 0.3159, 0.4835, 0.3408, 0.4447, 0.3408, 0.4447, 0.3159, 0.4871, 0.3159, 0.4447, 0.3408, 0.4058, 0.3405, 0.4024, 0.3156, 0.4447, 0.3159, 0.04359, 0.2924, 0.004742, 0.2921, 0.0, 0.2538, 0.04097, 0.2541, 0.5785, 0.3159, 0.5426, 0.3156, 0.5375, 0.2923, 0.5757, 0.2927, 0.4024, 0.3156, 0.3665, 0.315, 0.3616, 0.2917, 0.3998, 0.2923, 0.6208, 0.3159, 0.5785, 0.3159, 0.5757, 0.2927, 0.6208, 0.2927, 0.4871, 0.3159, 0.4447, 0.3159, 0.4448, 0.2927, 0.4899, 0.2927, 0.4447, 0.3159, 0.4024, 0.3156, 0.3998, 0.2923, 0.4448, 0.2927, 0.6632, 0.3156, 0.6208, 0.3159, 0.6208, 0.2927, 0.6658, 0.2923, 0.523, 0.3156, 0.4871, 0.3159, 0.4899, 0.2927, 0.5281, 0.2923, 0.6991, 0.315, 0.6632, 0.3156, 0.6658, 0.2923, 0.704, 0.2917, 0.2246, 0.3152, 0.1882, 0.3147, 0.1831, 0.2915, 0.2219, 0.2919, 0.04644, 0.3157, 0.009944, 0.3154, 0.004742, 0.2921, 0.04359, 0.2924, 0.2677, 0.3154, 0.2246, 0.3152, 0.2219, 0.2919, 0.2678, 0.2922, 0.08949, 0.3157, 0.04644, 0.3157, 0.04359, 0.2924, 0.08941, 0.2924, 0.3107, 0.3154, 0.2677, 0.3154, 0.2678, 0.2922, 0.3136, 0.2922, 0.1325, 0.3154, 0.08949, 0.3157, 0.08941, 0.2924, 0.1352, 0.2921, 0.3472, 0.3152, 0.3107, 0.3154, 0.3136, 0.2922, 0.3524, 0.2919, 0.4925, 0.2544, 0.445, 0.2544, 0.4451, 0.2134, 0.4919, 0.2134, 0.2678, 0.2922, 0.2219, 0.2919, 0.2195, 0.2536, 0.2679, 0.2539, 0.08941, 0.2924, 0.04359, 0.2924, 0.04097, 0.2541, 0.08929, 0.2541, 0.3136, 0.2922, 0.2678, 0.2922, 0.2679, 0.2539, 0.3162, 0.2539, 0.1352, 0.2921, 0.08941, 0.2924, 0.08929, 0.2541, 0.1376, 0.2538, 0.3524, 0.2919, 0.3136, 0.2922, 0.3162, 0.2539, 0.3572, 0.2536, 0.1741, 0.2916, 0.1352, 0.2921, 0.1376, 0.2538, 0.1786, 0.2533, 0.5757, 0.2927, 0.5375, 0.2923, 0.5328, 0.254, 0.5731, 0.2544, 0.3998, 0.2923, 0.3616, 0.2917, 0.3572, 0.2534, 0.3974, 0.254, 0.6208, 0.2927, 0.5757, 0.2927, 0.5731, 0.2544, 0.6206, 0.2544, 0.4899, 0.2927, 0.4448, 0.2927, 0.445, 0.2544, 0.4925, 0.2544, 0.4448, 0.2927, 0.3998, 0.2923, 0.3974, 0.254, 0.445, 0.2544, 0.6658, 0.2923, 0.6208, 0.2927, 0.6206, 0.2544, 0.6682, 0.254, 0.5281, 0.2923, 0.4899, 0.2927, 0.4925, 0.2544, 0.5328, 0.254, 0.704, 0.2917, 0.6658, 0.2923, 0.6682, 0.254, 0.7084, 0.2534, 0.2219, 0.2919, 0.1831, 0.2915, 0.1786, 0.2531, 0.2195, 0.2536, 0.3558, 0.2126, 0.3155, 0.2128, 0.3119, 0.1763, 0.3491, 0.1761, 0.445, 0.2544, 0.3974, 0.254, 0.3984, 0.213, 0.4451, 0.2134, 0.6682, 0.254, 0.6206, 0.2544, 0.6205, 0.2134, 0.6672, 0.213, 0.5328, 0.254, 0.4925, 0.2544, 0.4919, 0.2134, 0.5315, 0.213, 0.7084, 0.2534, 0.6682, 0.254, 0.6672, 0.213, 0.7068, 0.2124, 0.2195, 0.2536, 0.1786, 0.2531, 0.1802, 0.2121, 0.2205, 0.2126, 0.04097, 0.2541, 0.0, 0.2538, 0.001362, 0.2128, 0.04164, 0.2131, 0.2679, 0.2539, 0.2195, 0.2536, 0.2205, 0.2126, 0.268, 0.2128, 0.08929, 0.2541, 0.04097, 0.2541, 0.04164, 0.2131, 0.08916, 0.2131, 0.3162, 0.2539, 0.2679, 0.2539, 0.268, 0.2128, 0.3155, 0.2128, 0.1376, 0.2538, 0.08929, 0.2541, 0.08916, 0.2131, 0.1367, 0.2128, 0.3572, 0.2536, 0.3162, 0.2539, 0.3155, 0.2128, 0.3558, 0.2126, 0.1786, 0.2533, 0.1376, 0.2538, 0.1367, 0.2128, 0.177, 0.2122, 0.5731, 0.2544, 0.5328, 0.254, 0.5341, 0.213, 0.5737, 0.2134, 0.3974, 0.254, 0.3572, 0.2534, 0.3588, 0.2124, 0.3984, 0.213, 0.6206, 0.2544, 0.5731, 0.2544, 0.5737, 0.2134, 0.6205, 0.2134, 0.04518, 0.1765, 0.007996, 0.1763, 0.03166, 0.1139, 0.0579, 0.1141, 0.177, 0.2122, 0.1367, 0.2128, 0.1329, 0.1763, 0.1701, 0.1757, 0.5737, 0.2134, 0.5341, 0.213, 0.5406, 0.1765, 0.5772, 0.1768, 0.3984, 0.213, 0.3588, 0.2124, 0.3656, 0.1759, 0.4021, 0.1765, 0.6205, 0.2134, 0.5737, 0.2134, 0.5772, 0.1768, 0.6203, 0.1768, 0.4919, 0.2134, 0.4451, 0.2134, 0.4453, 0.1768, 0.4884, 0.1768, 0.4451, 0.2134, 0.3984, 0.213, 0.4021, 0.1765, 0.4453, 0.1768, 0.6672, 0.213, 0.6205, 0.2134, 0.6203, 0.1768, 0.6635, 0.1765, 0.5315, 0.213, 0.4919, 0.2134, 0.4884, 0.1768, 0.525, 0.1765, 0.7068, 0.2124, 0.6672, 0.213, 0.6635, 0.1765, 0.7, 0.1759, 0.2205, 0.2126, 0.1802, 0.2121, 0.187, 0.1756, 0.2242, 0.1761, 0.04164, 0.2131, 0.001362, 0.2128, 0.007996, 0.1763, 0.04518, 0.1765, 0.268, 0.2128, 0.2205, 0.2126, 0.2242, 0.1761, 0.2681, 0.1763, 0.08916, 0.2131, 0.04164, 0.2131, 0.04518, 0.1765, 0.08904, 0.1765, 0.3155, 0.2128, 0.268, 0.2128, 0.2681, 0.1763, 0.3119, 0.1763, 0.1367, 0.2128, 0.08916, 0.2131, 0.08904, 0.1765, 0.1329, 0.1763, 0.4455, 0.1142, 0.4151, 0.114, 0.4324, 0.05789, 0.4457, 0.05799, 0.2681, 0.1763, 0.2242, 0.1761, 0.2373, 0.1137, 0.2683, 0.1139, 0.08904, 0.1765, 0.04518, 0.1765, 0.0579, 0.1141, 0.08884, 0.1141, 0.3119, 0.1763, 0.2681, 0.1763, 0.2683, 0.1139, 0.2992, 0.1139, 0.1329, 0.1763, 0.08904, 0.1765, 0.08884, 0.1141, 0.1198, 0.1139, 0.3491, 0.1761, 0.3119, 0.1763, 0.2992, 0.1139, 0.3254, 0.1137, 0.1701, 0.1757, 0.1329, 0.1763, 0.1198, 0.1139, 0.146, 0.1135, 0.5772, 0.1768, 0.5406, 0.1765, 0.5639, 0.114, 0.5897, 0.1142, 0.4021, 0.1765, 0.3656, 0.1759, 0.3893, 0.1136, 0.4151, 0.114, 0.6203, 0.1768, 0.5772, 0.1768, 0.5897, 0.1142, 0.6201, 0.1142, 0.4884, 0.1768, 0.4453, 0.1768, 0.4455, 0.1142, 0.4759, 0.1142, 0.4453, 0.1768, 0.4021, 0.1765, 0.4151, 0.114, 0.4455, 0.1142, 0.6635, 0.1765, 0.6203, 0.1768, 0.6201, 0.1142, 0.6505, 0.114, 0.525, 0.1765, 0.4884, 0.1768, 0.4759, 0.1142, 0.5017, 0.114, 0.7, 0.1759, 0.6635, 0.1765, 0.6505, 0.114, 0.6763, 0.1136, 0.2242, 0.1761, 0.187, 0.1756, 0.2111, 0.1134, 0.2373, 0.1137, 0.1136, 0.05766, 0.1022, 0.05782, 0.0904, 0.01308, 0.092, 0.01306, 0.6505, 0.114, 0.6201, 0.1142, 0.6199, 0.05798, 0.6332, 0.05788, 0.5017, 0.114, 0.4759, 0.1142, 0.459, 0.05799, 0.4702, 0.05789, 0.6763, 0.1136, 0.6505, 0.114, 0.6332, 0.05788, 0.6444, 0.0577, 0.2373, 0.1137, 0.2111, 0.1134, 0.2435, 0.05762, 0.2549, 0.05776, 0.0579, 0.1141, 0.03166, 0.1139, 0.06374, 0.05782, 0.07517, 0.05791, 0.2683, 0.1139, 0.2373, 0.1137, 0.2549, 0.05776, 0.2684, 0.05784, 0.08884, 0.1141, 0.0579, 0.1141, 0.07517, 0.05791, 0.08866, 0.05791, 0.2992, 0.1139, 0.2683, 0.1139, 0.2684, 0.05784, 0.2819, 0.05784, 0.1198, 0.1139, 0.08884, 0.1141, 0.08866, 0.05791, 0.1022, 0.05782, 0.3254, 0.1137, 0.2992, 0.1139, 0.2819, 0.05784, 0.2933, 0.05776, 0.146, 0.1135, 0.1198, 0.1139, 0.1022, 0.05782, 0.1136, 0.05766, 0.5897, 0.1142, 0.5639, 0.114, 0.5954, 0.05788, 0.6066, 0.05798, 0.4151, 0.114, 0.3893, 0.1136, 0.4212, 0.0577, 0.4324, 0.05789, 0.6201, 0.1142, 0.5897, 0.1142, 0.6066, 0.05798, 0.6199, 0.05798, 0.4759, 0.1142, 0.4455, 0.1142, 0.4457, 0.05799, 0.459, 0.05799, 0.2685, 0.01308, 0.2667, 0.01307, 0.2683, 3.815e-06, 0.2686, 3.815e-06, 0.6066, 0.05798, 0.5954, 0.05788, 0.6163, 0.01309, 0.6179, 0.0131, 0.4324, 0.05789, 0.4212, 0.0577, 0.4424, 0.01306, 0.444, 0.01309, 0.6199, 0.05798, 0.6066, 0.05798, 0.6179, 0.0131, 0.6197, 0.0131, 0.459, 0.05799, 0.4457, 0.05799, 0.4459, 0.0131, 0.4477, 0.0131, 0.4457, 0.05799, 0.4324, 0.05789, 0.444, 0.01309, 0.4459, 0.0131, 0.6332, 0.05788, 0.6199, 0.05798, 0.6197, 0.0131, 0.6216, 0.01309, 0.4702, 0.05789, 0.459, 0.05799, 0.4477, 0.0131, 0.4493, 0.01309, 0.6444, 0.0577, 0.6332, 0.05788, 0.6216, 0.01309, 0.6232, 0.01306, 0.2549, 0.05776, 0.2435, 0.05762, 0.2651, 0.01305, 0.2667, 0.01307, 0.07517, 0.05791, 0.06374, 0.05782, 0.08504, 0.01308, 0.08664, 0.01309, 0.2684, 0.05784, 0.2549, 0.05776, 0.2667, 0.01307, 0.2685, 0.01308, 0.08866, 0.05791, 0.07517, 0.05791, 0.08664, 0.01309, 0.08852, 0.01309, 0.2819, 0.05784, 0.2684, 0.05784, 0.2685, 0.01308, 0.2704, 0.01308, 0.1022, 0.05782, 0.08866, 0.05791, 0.08852, 0.01309, 0.0904, 0.01308, 0.2933, 0.05776, 0.2819, 0.05784, 0.2704, 0.01308, 0.272, 0.01307, 0.3557, 0.4446, 0.3555, 0.4447, 0.3552, 0.4447, 0.3549, 0.4446, 0.3547, 0.4444, 0.3546, 0.4441, 0.3546, 0.4439, 0.3547, 0.4436, 0.3549, 0.4434, 0.3552, 0.4433, 0.3555, 0.4433, 0.3557, 0.4434, 0.3559, 0.4436, 0.356, 0.4439, 0.356, 0.4442, 0.3559, 0.4444, 0.08852, 0.01309, 0.08664, 0.01309, 0.08819, 5.722e-06, 0.08848, 5.722e-06, 0.2704, 0.01308, 0.2685, 0.01308, 0.2686, 3.815e-06, 0.2689, 3.815e-06, 0.0904, 0.01308, 0.08852, 0.01309, 0.08848, 5.722e-06, 0.08877, 3.815e-06, 0.272, 0.01307, 0.2704, 0.01308, 0.2689, 3.815e-06, 0.2691, 3.815e-06, 0.092, 0.01306, 0.0904, 0.01308, 0.08877, 3.815e-06, 0.08901, 0.0, 0.6179, 0.0131, 0.6163, 0.01309, 0.6192, 3.815e-06, 0.6194, 5.722e-06, 0.444, 0.01309, 0.4424, 0.01306, 0.4454, 0.0, 0.4456, 3.815e-06, 0.6197, 0.0131, 0.6179, 0.0131, 0.6194, 5.722e-06, 0.6197, 5.722e-06, 0.4477, 0.0131, 0.4459, 0.0131, 0.4459, 5.722e-06, 0.4462, 5.722e-06, 0.4459, 0.0131, 0.444, 0.01309, 0.4456, 3.815e-06, 0.4459, 5.722e-06, 0.6216, 0.01309, 0.6197, 0.0131, 0.6197, 5.722e-06, 0.62, 3.815e-06, 0.4493, 0.01309, 0.4477, 0.0131, 0.4462, 5.722e-06, 0.4464, 3.815e-06, 0.6232, 0.01306, 0.6216, 0.01309, 0.62, 3.815e-06, 0.6202, 0.0, 0.2667, 0.01307, 0.2651, 0.01305, 0.268, 0.0, 0.2683, 3.815e-06, 0.08664, 0.01309, 0.08504, 0.01308, 0.08794, 3.815e-06, 0.08819, 5.722e-06, 0.8636, 0.3478, 0.9141, 0.1966, 0.9141, 0.254, 0.9396, 0.2547, 0.9891, 0.3478, 0.3546, 0.4433, 0.3546, 0.4979, 0.3499, 0.4979, 0.3499, 0.4433, 0.9161, 0.1985, 0.9161, 0.2521, 0.9141, 0.254, 0.9141, 0.1966, 0.9376, 0.1979, 0.9161, 0.1985, 0.9141, 0.1966, 0.9396, 0.1959, 0.9376, 0.2526, 0.9376, 0.1979, 0.9396, 0.1959, 0.9396, 0.2547, 0.9161, 0.2521, 0.9376, 0.2526, 0.9396, 0.2547, 0.9141, 0.254, 0.7343, 0.8883, 0.7343, 0.8347, 0.7559, 0.8342, 0.7559, 0.8889, 0.1714, 0.4969, 0.1714, 0.4433, 0.176, 0.4433, 0.176, 0.4969, 0.3546, 0.5699, 0.3546, 0.5914, 0.3499, 0.5914, 0.3499, 0.5699, 0.1714, 0.6006, 0.1714, 0.5791, 0.176, 0.5791, 0.176, 0.6006, 0.1749, 0.5313, 0.1749, 0.5791, 0.1714, 0.5791, 0.1714, 0.5313, 0.03982, 0.4516, 0.0223, 0.4518, 0.0, 0.3768, 0.1605, 0.3768, 0.03982, 0.5041, 0.8484, 0.3769, 0.9005, 0.5366, 0.9005, 0.6088, 0.9253, 0.6087, 0.9739, 0.7247, 0.8484, 0.7247, 0.1776, 0.3768, 0.1776, 0.4433, 0.1714, 0.4433, 0.1714, 0.3768, 0.9033, 0.5394, 0.9033, 0.606, 0.9005, 0.6088, 0.9005, 0.5366, 0.9225, 0.5394, 0.9033, 0.5394, 0.9005, 0.5366, 0.9253, 0.5366, 0.9225, 0.6059, 0.9225, 0.5394, 0.9253, 0.5366, 0.9253, 0.6087, 0.9033, 0.606, 0.9225, 0.6059, 0.9253, 0.6087, 0.9005, 0.6088, 0.1714, 0.7959, 0.1714, 0.8625, 0.1522, 0.8625, 0.1522, 0.796, 0.3499, 0.4433, 0.3499, 0.3766, 0.3562, 0.3766, 0.3562, 0.4433, 0.3499, 0.5507, 0.3499, 0.5316, 0.3562, 0.5316, 0.3562, 0.5507, 0.3499, 0.5699, 0.3499, 0.5507, 0.3562, 0.5507, 0.3562, 0.5699, 0.02462, 0.4541, 0.02462, 0.5018, 0.0223, 0.5041, 0.0223, 0.4518, 0.02462, 0.5018, 0.0375, 0.5018, 0.03982, 0.5041, 0.0223, 0.5041, 0.0375, 0.5018, 0.0375, 0.4539, 0.03982, 0.4516, 0.03982, 0.5041, 0.0375, 0.4539, 0.02462, 0.4541, 0.0223, 0.4518, 0.03982, 0.4516, 0.538, 0.8551, 0.5252, 0.8551, 0.5252, 0.8074, 0.538, 0.8072, 0.1749, 0.579, 0.1749, 0.5313, 0.1784, 0.5313, 0.1784, 0.579, 0.3535, 0.6049, 0.3535, 0.6178, 0.3499, 0.6178, 0.3499, 0.6049, 0.3535, 0.6178, 0.3535, 0.6049, 0.357, 0.6049, 0.357, 0.6178])
me_cube.materials.append(mat_tilematerial)
me_cube.materials.append(mat_holematerial)
me_cube.materials.append(mat_domematerial)
me_cube.use_mirror_vertex_groups = False
me_cube.update()

# ---- objects
ob_cube = bpy.data.objects.new('Cube', me_cube)

# ---- transforms, parenting, visibility, modifiers, constraints
ob_cube.location = (0.0, 0.0, 0.0)
ob_cube.scale = (3.013, 3.013, 1.354)
ob_cube.lock_rotations_4d = False
ob_cube.empty_display_type = 'ARROWS'
ob_cube.lineart.crease_threshold = 0.0

# ---- collection membership
col_collection.objects.link(ob_cube)

# ---- scene / render settings (as saved in the file)
scene.frame_start = 1; scene.frame_end = 250; scene.frame_set(1)
scene.render.engine = 'CYCLES'
scene.cycles.sampling_pattern = 'TABULATED_SOBOL'
scene.cycles.use_light_tree = False
scene.cycles.bake_type = 'DIFFUSE'
scene.view_settings.view_transform = 'Filmic'
bpy.context.view_layer.update()

# ---- added for rendering (the .blend has no active camera and no usable light): camera, sun
cam_auto = bpy.data.cameras.new('AutoCamera')
cam_auto.lens = 50.0
cam_auto.sensor_width = 36.0
cam_auto.clip_end = 1039.83
ob_auto_camera = bpy.data.objects.new('AutoCamera', cam_auto)
scene.collection.objects.link(ob_auto_camera)
ob_auto_camera.location = (61.1337, -55.9581, 68.3276)
ob_auto_camera.rotation_euler = (1.09748, -7.21219e-08, 0.694738)
scene.camera = ob_auto_camera
light_auto_sun = bpy.data.lights.new('AutoSun', 'SUN')
light_auto_sun.energy = 3.0
light_auto_sun.angle = 0.0523599
ob_auto_sun = bpy.data.objects.new('AutoSun', light_auto_sun)
scene.collection.objects.link(ob_auto_sun)
ob_auto_sun.rotation_euler = (0.872665, 0.174533, 0.523599)
bpy.context.view_layer.update()
